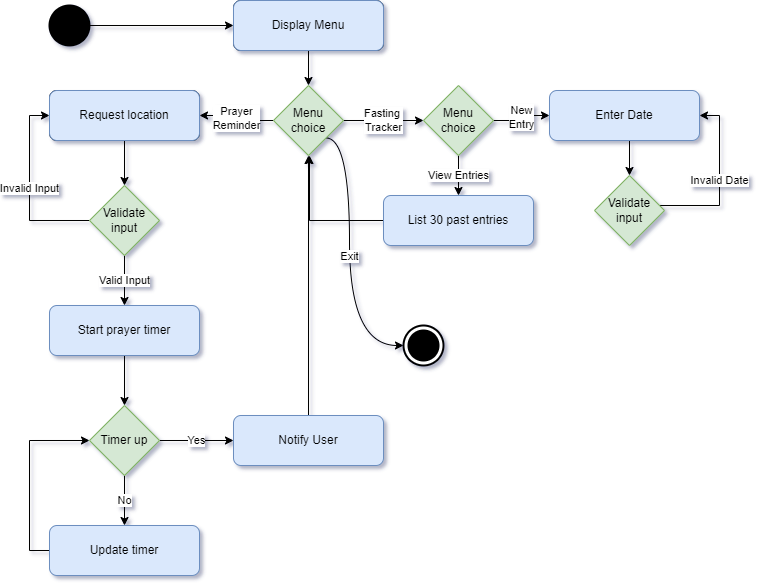

The diagram above was exported from draw.io. Its source (the exported page's mxGraphModel, read from the mxfile embedded in the PNG):
<mxGraphModel dx="2012" dy="714" grid="1" gridSize="10" guides="1" tooltips="1" connect="1" arrows="1" fold="1" page="1" pageScale="1" pageWidth="827" pageHeight="1169" math="0" shadow="0">
  <root>
    <mxCell id="0" />
    <mxCell id="1" parent="0" />
    <mxCell id="zsXcYP8waHSt6vEcaMXk-6" style="edgeStyle=orthogonalEdgeStyle;rounded=0;orthogonalLoop=1;jettySize=auto;html=1;entryX=0;entryY=0.5;entryDx=0;entryDy=0;" parent="1" source="zsXcYP8waHSt6vEcaMXk-3" target="zsXcYP8waHSt6vEcaMXk-5" edge="1">
      <mxGeometry relative="1" as="geometry" />
    </mxCell>
    <mxCell id="zsXcYP8waHSt6vEcaMXk-3" value="" style="shape=ellipse;html=1;fillColor=strokeColor;strokeWidth=2;verticalLabelPosition=bottom;verticalAlignment=top;perimeter=ellipsePerimeter;" parent="1" vertex="1">
      <mxGeometry x="40" y="40" width="40" height="40" as="geometry" />
    </mxCell>
    <mxCell id="zsXcYP8waHSt6vEcaMXk-4" value="" style="html=1;shape=mxgraph.sysml.actFinal;strokeWidth=2;verticalLabelPosition=bottom;verticalAlignment=top;" parent="1" vertex="1">
      <mxGeometry x="394" y="360" width="40" height="40" as="geometry" />
    </mxCell>
    <mxCell id="zsXcYP8waHSt6vEcaMXk-8" style="edgeStyle=orthogonalEdgeStyle;rounded=0;orthogonalLoop=1;jettySize=auto;html=1;entryX=0.5;entryY=0;entryDx=0;entryDy=0;" parent="1" source="zsXcYP8waHSt6vEcaMXk-5" target="zsXcYP8waHSt6vEcaMXk-7" edge="1">
      <mxGeometry relative="1" as="geometry" />
    </mxCell>
    <mxCell id="zsXcYP8waHSt6vEcaMXk-5" value="Display Menu" style="rounded=1;whiteSpace=wrap;html=1;" parent="1" vertex="1">
      <mxGeometry x="224" y="35" width="150" height="50" as="geometry" />
    </mxCell>
    <mxCell id="zsXcYP8waHSt6vEcaMXk-11" value="Prayer&lt;br&gt;Reminder" style="edgeStyle=orthogonalEdgeStyle;rounded=0;orthogonalLoop=1;jettySize=auto;html=1;entryX=1;entryY=0.5;entryDx=0;entryDy=0;" parent="1" source="zsXcYP8waHSt6vEcaMXk-7" target="zsXcYP8waHSt6vEcaMXk-10" edge="1">
      <mxGeometry relative="1" as="geometry" />
    </mxCell>
    <mxCell id="zsXcYP8waHSt6vEcaMXk-24" value="Fasting &lt;br&gt;Tracker" style="edgeStyle=orthogonalEdgeStyle;rounded=0;orthogonalLoop=1;jettySize=auto;html=1;exitX=1;exitY=0.5;exitDx=0;exitDy=0;entryX=0;entryY=0.5;entryDx=0;entryDy=0;" parent="1" source="zsXcYP8waHSt6vEcaMXk-7" target="zsXcYP8waHSt6vEcaMXk-30" edge="1">
      <mxGeometry relative="1" as="geometry" />
    </mxCell>
    <mxCell id="bwhFg6ixx7Q-iiPSVZw7-13" value="Exit" style="edgeStyle=orthogonalEdgeStyle;rounded=0;orthogonalLoop=1;jettySize=auto;html=1;exitX=1;exitY=1;exitDx=0;exitDy=0;entryX=0;entryY=0.5;entryDx=0;entryDy=0;entryPerimeter=0;curved=1;" edge="1" parent="1" source="zsXcYP8waHSt6vEcaMXk-7" target="zsXcYP8waHSt6vEcaMXk-4">
      <mxGeometry relative="1" as="geometry">
        <mxPoint x="360" y="370" as="targetPoint" />
        <Array as="points">
          <mxPoint x="340" y="173" />
          <mxPoint x="340" y="380" />
        </Array>
      </mxGeometry>
    </mxCell>
    <mxCell id="zsXcYP8waHSt6vEcaMXk-7" value="Menu&lt;br&gt;choice" style="rhombus;whiteSpace=wrap;html=1;fillColor=#d5e8d4;strokeColor=#82b366;" parent="1" vertex="1">
      <mxGeometry x="264" y="120" width="70" height="70" as="geometry" />
    </mxCell>
    <mxCell id="zsXcYP8waHSt6vEcaMXk-13" value="" style="edgeStyle=orthogonalEdgeStyle;rounded=0;orthogonalLoop=1;jettySize=auto;html=1;entryX=0.5;entryY=0;entryDx=0;entryDy=0;" parent="1" source="zsXcYP8waHSt6vEcaMXk-10" target="zsXcYP8waHSt6vEcaMXk-15" edge="1">
      <mxGeometry relative="1" as="geometry">
        <mxPoint x="115" y="210" as="targetPoint" />
      </mxGeometry>
    </mxCell>
    <mxCell id="zsXcYP8waHSt6vEcaMXk-10" value="Request location" style="rounded=1;whiteSpace=wrap;html=1;" parent="1" vertex="1">
      <mxGeometry x="40" y="125" width="150" height="50" as="geometry" />
    </mxCell>
    <mxCell id="zsXcYP8waHSt6vEcaMXk-17" value="Valid Input" style="edgeStyle=orthogonalEdgeStyle;rounded=0;orthogonalLoop=1;jettySize=auto;html=1;exitX=0.5;exitY=1;exitDx=0;exitDy=0;entryX=0.5;entryY=0;entryDx=0;entryDy=0;" parent="1" source="zsXcYP8waHSt6vEcaMXk-15" target="zsXcYP8waHSt6vEcaMXk-18" edge="1">
      <mxGeometry relative="1" as="geometry">
        <mxPoint x="230" y="250" as="targetPoint" />
        <Array as="points" />
      </mxGeometry>
    </mxCell>
    <mxCell id="zsXcYP8waHSt6vEcaMXk-19" value="Invalid Input" style="edgeStyle=orthogonalEdgeStyle;rounded=0;orthogonalLoop=1;jettySize=auto;html=1;entryX=0;entryY=0.5;entryDx=0;entryDy=0;exitX=0;exitY=0.5;exitDx=0;exitDy=0;" parent="1" source="zsXcYP8waHSt6vEcaMXk-15" target="zsXcYP8waHSt6vEcaMXk-10" edge="1">
      <mxGeometry relative="1" as="geometry">
        <Array as="points">
          <mxPoint x="20" y="255" />
          <mxPoint x="20" y="150" />
        </Array>
      </mxGeometry>
    </mxCell>
    <mxCell id="zsXcYP8waHSt6vEcaMXk-15" value="Validate&lt;br&gt;input" style="rhombus;whiteSpace=wrap;html=1;fillColor=#d5e8d4;strokeColor=#82b366;" parent="1" vertex="1">
      <mxGeometry x="80" y="220" width="70" height="70" as="geometry" />
    </mxCell>
    <mxCell id="bwhFg6ixx7Q-iiPSVZw7-3" style="edgeStyle=orthogonalEdgeStyle;rounded=0;orthogonalLoop=1;jettySize=auto;html=1;entryX=0.5;entryY=0;entryDx=0;entryDy=0;" edge="1" parent="1" source="zsXcYP8waHSt6vEcaMXk-18" target="bwhFg6ixx7Q-iiPSVZw7-2">
      <mxGeometry relative="1" as="geometry" />
    </mxCell>
    <mxCell id="zsXcYP8waHSt6vEcaMXk-18" value="Start prayer timer" style="rounded=1;whiteSpace=wrap;html=1;fillColor=#dae8fc;strokeColor=#6c8ebf;" parent="1" vertex="1">
      <mxGeometry x="40" y="340" width="150" height="50" as="geometry" />
    </mxCell>
    <mxCell id="zsXcYP8waHSt6vEcaMXk-27" style="edgeStyle=orthogonalEdgeStyle;rounded=0;orthogonalLoop=1;jettySize=auto;html=1;exitX=0.5;exitY=1;exitDx=0;exitDy=0;entryX=0.5;entryY=0;entryDx=0;entryDy=0;" parent="1" source="zsXcYP8waHSt6vEcaMXk-21" target="zsXcYP8waHSt6vEcaMXk-26" edge="1">
      <mxGeometry relative="1" as="geometry" />
    </mxCell>
    <mxCell id="zsXcYP8waHSt6vEcaMXk-21" value="Enter Date" style="rounded=1;whiteSpace=wrap;html=1;fillColor=#dae8fc;strokeColor=#6c8ebf;" parent="1" vertex="1">
      <mxGeometry x="540" y="125" width="150" height="50" as="geometry" />
    </mxCell>
    <mxCell id="zsXcYP8waHSt6vEcaMXk-28" value="Invalid Date" style="edgeStyle=orthogonalEdgeStyle;rounded=0;orthogonalLoop=1;jettySize=auto;html=1;entryX=1;entryY=0.5;entryDx=0;entryDy=0;" parent="1" source="zsXcYP8waHSt6vEcaMXk-26" target="zsXcYP8waHSt6vEcaMXk-21" edge="1">
      <mxGeometry relative="1" as="geometry">
        <Array as="points">
          <mxPoint x="710" y="240" />
          <mxPoint x="710" y="150" />
        </Array>
      </mxGeometry>
    </mxCell>
    <mxCell id="zsXcYP8waHSt6vEcaMXk-26" value="Validate&lt;br&gt;input" style="rhombus;whiteSpace=wrap;html=1;fillColor=#d5e8d4;strokeColor=#82b366;" parent="1" vertex="1">
      <mxGeometry x="585" y="210" width="70" height="70" as="geometry" />
    </mxCell>
    <mxCell id="bwhFg6ixx7Q-iiPSVZw7-12" style="edgeStyle=orthogonalEdgeStyle;rounded=0;orthogonalLoop=1;jettySize=auto;html=1;" edge="1" parent="1" source="zsXcYP8waHSt6vEcaMXk-29">
      <mxGeometry relative="1" as="geometry">
        <mxPoint x="300" y="190" as="targetPoint" />
      </mxGeometry>
    </mxCell>
    <mxCell id="zsXcYP8waHSt6vEcaMXk-29" value="List 30 past entries" style="rounded=1;whiteSpace=wrap;html=1;fillColor=#dae8fc;strokeColor=#6c8ebf;" parent="1" vertex="1">
      <mxGeometry x="374" y="230" width="150" height="50" as="geometry" />
    </mxCell>
    <mxCell id="zsXcYP8waHSt6vEcaMXk-31" value="New&lt;br&gt;Entry" style="edgeStyle=orthogonalEdgeStyle;rounded=0;orthogonalLoop=1;jettySize=auto;html=1;exitX=1;exitY=0.5;exitDx=0;exitDy=0;entryX=0;entryY=0.5;entryDx=0;entryDy=0;" parent="1" source="zsXcYP8waHSt6vEcaMXk-30" target="zsXcYP8waHSt6vEcaMXk-21" edge="1">
      <mxGeometry relative="1" as="geometry">
        <mxPoint x="500" y="140" as="targetPoint" />
      </mxGeometry>
    </mxCell>
    <mxCell id="zsXcYP8waHSt6vEcaMXk-32" value="View Entries" style="edgeStyle=orthogonalEdgeStyle;rounded=0;orthogonalLoop=1;jettySize=auto;html=1;entryX=0.5;entryY=0;entryDx=0;entryDy=0;" parent="1" source="zsXcYP8waHSt6vEcaMXk-30" target="zsXcYP8waHSt6vEcaMXk-29" edge="1">
      <mxGeometry relative="1" as="geometry" />
    </mxCell>
    <mxCell id="zsXcYP8waHSt6vEcaMXk-30" value="Menu&lt;br&gt;choice" style="rhombus;whiteSpace=wrap;html=1;fillColor=#d5e8d4;strokeColor=#82b366;" parent="1" vertex="1">
      <mxGeometry x="414" y="120" width="70" height="70" as="geometry" />
    </mxCell>
    <mxCell id="zsXcYP8waHSt6vEcaMXk-33" value="Display Menu" style="rounded=1;whiteSpace=wrap;html=1;fillColor=#dae8fc;strokeColor=#6c8ebf;" parent="1" vertex="1">
      <mxGeometry x="224" y="35" width="150" height="50" as="geometry" />
    </mxCell>
    <mxCell id="zsXcYP8waHSt6vEcaMXk-34" value="Request location" style="rounded=1;whiteSpace=wrap;html=1;fillColor=#dae8fc;strokeColor=#6c8ebf;" parent="1" vertex="1">
      <mxGeometry x="40" y="125" width="150" height="50" as="geometry" />
    </mxCell>
    <mxCell id="bwhFg6ixx7Q-iiPSVZw7-5" value="Yes" style="edgeStyle=orthogonalEdgeStyle;rounded=0;orthogonalLoop=1;jettySize=auto;html=1;" edge="1" parent="1" source="bwhFg6ixx7Q-iiPSVZw7-2" target="bwhFg6ixx7Q-iiPSVZw7-4">
      <mxGeometry relative="1" as="geometry" />
    </mxCell>
    <mxCell id="bwhFg6ixx7Q-iiPSVZw7-7" value="No" style="edgeStyle=orthogonalEdgeStyle;rounded=0;orthogonalLoop=1;jettySize=auto;html=1;exitX=0.5;exitY=1;exitDx=0;exitDy=0;entryX=0.5;entryY=0;entryDx=0;entryDy=0;" edge="1" parent="1" source="bwhFg6ixx7Q-iiPSVZw7-2" target="bwhFg6ixx7Q-iiPSVZw7-6">
      <mxGeometry relative="1" as="geometry" />
    </mxCell>
    <mxCell id="bwhFg6ixx7Q-iiPSVZw7-2" value="Timer up" style="rhombus;whiteSpace=wrap;html=1;fillColor=#d5e8d4;strokeColor=#82b366;" vertex="1" parent="1">
      <mxGeometry x="80" y="440" width="70" height="70" as="geometry" />
    </mxCell>
    <mxCell id="bwhFg6ixx7Q-iiPSVZw7-11" style="edgeStyle=orthogonalEdgeStyle;rounded=0;orthogonalLoop=1;jettySize=auto;html=1;entryX=0.5;entryY=1;entryDx=0;entryDy=0;" edge="1" parent="1" source="bwhFg6ixx7Q-iiPSVZw7-4" target="zsXcYP8waHSt6vEcaMXk-7">
      <mxGeometry relative="1" as="geometry" />
    </mxCell>
    <mxCell id="bwhFg6ixx7Q-iiPSVZw7-4" value="Notify User" style="rounded=1;whiteSpace=wrap;html=1;fillColor=#dae8fc;strokeColor=#6c8ebf;" vertex="1" parent="1">
      <mxGeometry x="224" y="450" width="150" height="50" as="geometry" />
    </mxCell>
    <mxCell id="bwhFg6ixx7Q-iiPSVZw7-10" style="edgeStyle=orthogonalEdgeStyle;rounded=0;orthogonalLoop=1;jettySize=auto;html=1;entryX=0;entryY=0.5;entryDx=0;entryDy=0;" edge="1" parent="1" source="bwhFg6ixx7Q-iiPSVZw7-6" target="bwhFg6ixx7Q-iiPSVZw7-2">
      <mxGeometry relative="1" as="geometry">
        <Array as="points">
          <mxPoint x="20" y="585" />
          <mxPoint x="20" y="475" />
        </Array>
      </mxGeometry>
    </mxCell>
    <mxCell id="bwhFg6ixx7Q-iiPSVZw7-6" value="Update timer" style="rounded=1;whiteSpace=wrap;html=1;fillColor=#dae8fc;strokeColor=#6c8ebf;" vertex="1" parent="1">
      <mxGeometry x="40" y="560" width="150" height="50" as="geometry" />
    </mxCell>
  </root>
</mxGraphModel>